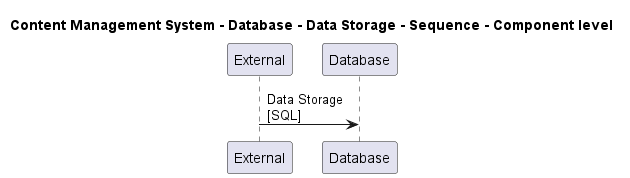

The diagram above was rendered by PlantUML. Its source (embedded in the PNG):
@startuml

title Content Management System - Database - Data Storage - Sequence - Component level

participant "External" as C4InterFlow.SoftwareSystems.ExternalSystem
participant "Database" as ContentManagementSystem.SoftwareSystems.Database

C4InterFlow.SoftwareSystems.ExternalSystem -> ContentManagementSystem.SoftwareSystems.Database : Data Storage\n[SQL]


@enduml